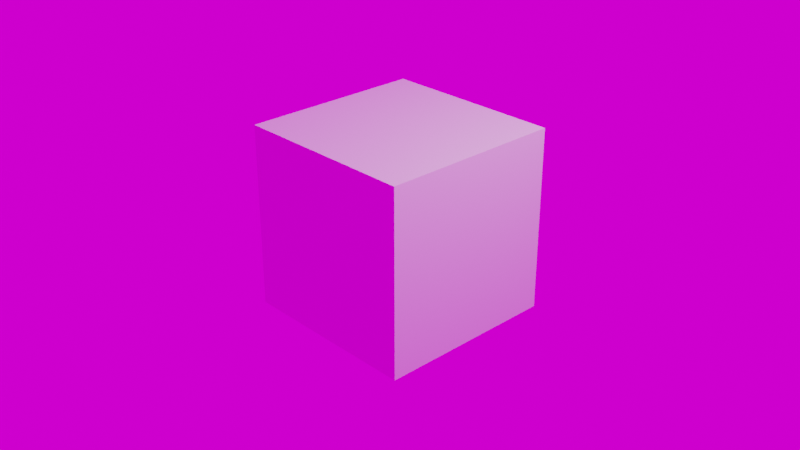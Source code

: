 # Source: lab_23.blend  (saved by Blender 2.81.16; exported with 4.5.12 LTS)
import bpy
from mathutils import Matrix  # noqa: F401  (used for matrix-valued properties, if any)

bpy.ops.wm.read_factory_settings(use_empty=True)
scene = bpy.context.scene
scene.name = 'Scene'

# ---- collections
col_collection = bpy.data.collections.new('Collection'); scene.collection.children.link(col_collection)

# ---- images (referenced by path relative to the original .blend; pixels are not part of the script)
import os
ASSET_DIR = os.environ.get("B2B_ASSET_DIR", "")  # directory of the original .blend (textures are referenced by path, not embedded)
HERE = os.path.dirname(os.path.abspath(__file__))  # packed textures are extracted next to this script under _unpacked/

def load_image(name, relpath, width, height, colorspace="sRGB"):
    """Load a texture the original file referenced (path relative to the .blend, or extracted next to this script)."""
    p = next((c for c in (os.path.join(HERE, relpath), os.path.join(ASSET_DIR, relpath)) if relpath and os.path.exists(c)), "")
    if p:
        img = bpy.data.images.load(p, check_existing=True)
        img.name = name
    else:  # same state as the original file: an image datablock whose file is absent (Cycles renders it pink)
        img = bpy.data.images.new(name, width, height)
        img.source = "FILE"
        img.filepath = "//" + (relpath or name)
    img.colorspace_settings.name = colorspace
    return img
img_025f10cadb7d78cd2d751dee83e8c124_jpg = load_image('025f10cadb7d78cd2d751dee83e8c124.jpg', '025f10cadb7d78cd2d751dee83e8c124.jpg', 1024, 1024, 'sRGB')

# ---- materials (node trees are filled in below, after node groups)
mat_material = bpy.data.materials.new('Material')
mat_material.alpha_threshold = 0.0
mat_material.use_transparent_shadow = False
mat_material.line_color = (0.0, 0.0, 0.0, 1.0)

# ---- material node trees
mat_material.use_nodes = True; mat_material.node_tree.nodes.clear()
_N = mat_material.node_tree.nodes; _L = mat_material.node_tree.links
n0 = _N.new('ShaderNodeOutputMaterial'); n0.name = 'Material Output'; n0.location = (300, 300)
n1 = _N.new('ShaderNodeBsdfPrincipled'); n1.name = 'Principled BSDF'; n1.location = (10, 300)
n1.distribution = 'GGX'
n1.subsurface_method = 'BURLEY'
n1.inputs[2].default_value = 0.4
n1.inputs[3].default_value = 1.45
n1.inputs[27].default_value = (0.0, 0.0, 0.0, 1.0)
n1.inputs[28].default_value = 1.0
_L.new(n1.outputs[0], n0.inputs[0])
n0.is_active_output = True

# ---- world
world_world = bpy.data.worlds.new('World'); scene.world = world_world
world_world.use_nodes = True; world_world.node_tree.nodes.clear()
_N = world_world.node_tree.nodes; _L = world_world.node_tree.links
n0 = _N.new('ShaderNodeOutputWorld'); n0.name = 'World Output'; n0.location = (300, 300)
n1 = _N.new('ShaderNodeTexEnvironment'); n1.name = 'Environment Texture'; n1.location = (-34, 309)
n1.image = img_025f10cadb7d78cd2d751dee83e8c124_jpg
_L.new(n1.outputs[0], n0.inputs[0])
n0.is_active_output = True
world_world.color = (0.05088, 0.05088, 0.05088)
world_world.use_sun_shadow = False
world_world.sun_shadow_jitter_overblur = 0.0

# ---- cameras
cam_camera = bpy.data.cameras.new('Camera')
cam_camera.clip_end = 100.0
cam_camera.ortho_scale = 7.314

# ---- lights
light_light = bpy.data.lights.new('Light', 'POINT')
light_light.transmission_factor = 0.0
light_light.energy = 1000.0
light_light.shadow_soft_size = 0.1
light_light.shadow_maximum_resolution = 0.006
light_light.use_absolute_resolution = True

# ---- meshes
me_cube = bpy.data.meshes.new('Cube')
me_cube.from_pydata([(1.0, 1.0, 1.0), (1.0, 1.0, -1.0), (1.0, -1.0, 1.0), (1.0, -1.0, -1.0), (-1.0, 1.0, 1.0), (-1.0, 1.0, -1.0), (-1.0, -1.0, 1.0), (-1.0, -1.0, -1.0)], [], [(0, 4, 6, 2), (3, 2, 6, 7), (7, 6, 4, 5), (5, 1, 3, 7), (1, 0, 2, 3), (5, 4, 0, 1)])
_uv = me_cube.uv_layers.new(name='UVMap')
_uv.uv.foreach_set('vector', [0.625, 0.5, 0.875, 0.5, 0.875, 0.75, 0.625, 0.75, 0.375, 0.75, 0.625, 0.75, 0.625, 1.0, 0.375, 1.0, 0.375, 0.0, 0.625, 0.0, 0.625, 0.25, 0.375, 0.25, 0.125, 0.5, 0.375, 0.5, 0.375, 0.75, 0.125, 0.75, 0.375, 0.5, 0.625, 0.5, 0.625, 0.75, 0.375, 0.75, 0.375, 0.25, 0.625, 0.25, 0.625, 0.5, 0.375, 0.5])
me_cube.materials.append(mat_material)
me_cube.use_remesh_preserve_volume = False
me_cube.use_remesh_preserve_attributes = False
me_cube.use_mirror_vertex_groups = False
me_cube.update()

# ---- objects
ob_cube = bpy.data.objects.new('Cube', me_cube)
ob_light = bpy.data.objects.new('Light', light_light)
ob_camera = bpy.data.objects.new('Camera', cam_camera)

# ---- transforms, parenting, visibility, modifiers, constraints
ob_cube.location = (0.0, 0.0, 0.0)
ob_cube.lock_rotations_4d = False
ob_cube.empty_display_type = 'ARROWS'
ob_cube.lineart.crease_threshold = 0.0
ob_light.location = (4.076, 1.005, 5.904)
ob_light.rotation_euler = (0.6503, 0.05522, 1.866)
ob_light.lock_rotations_4d = False
ob_light.empty_display_type = 'ARROWS'
ob_light.color = (0.0, 0.0, 0.0, 0.0)
ob_light.lineart.crease_threshold = 0.0
ob_camera.location = (7.359, -6.926, 4.958)
ob_camera.rotation_euler = (1.109, 0.0, 0.8149)
ob_camera.lock_rotations_4d = False
ob_camera.empty_display_type = 'ARROWS'
ob_camera.color = (0.0, 0.0, 0.0, 0.0)
ob_camera.display_type = 'WIRE'
ob_camera.lineart.crease_threshold = 0.0

# ---- collection membership
col_collection.objects.link(ob_cube)
col_collection.objects.link(ob_light)
col_collection.objects.link(ob_camera)

# ---- scene / render settings (as saved in the file)
scene.camera = ob_camera
scene.frame_start = 1; scene.frame_end = 250; scene.frame_set(1)
scene.render.engine = 'BLENDER_EEVEE_NEXT'
scene.cycles.use_denoising = False
scene.cycles.samples = 128
scene.cycles.sampling_pattern = 'TABULATED_SOBOL'
scene.cycles.use_adaptive_sampling = False
scene.cycles.use_light_tree = False
scene.view_settings.view_transform = 'Filmic'
bpy.context.view_layer.update()
